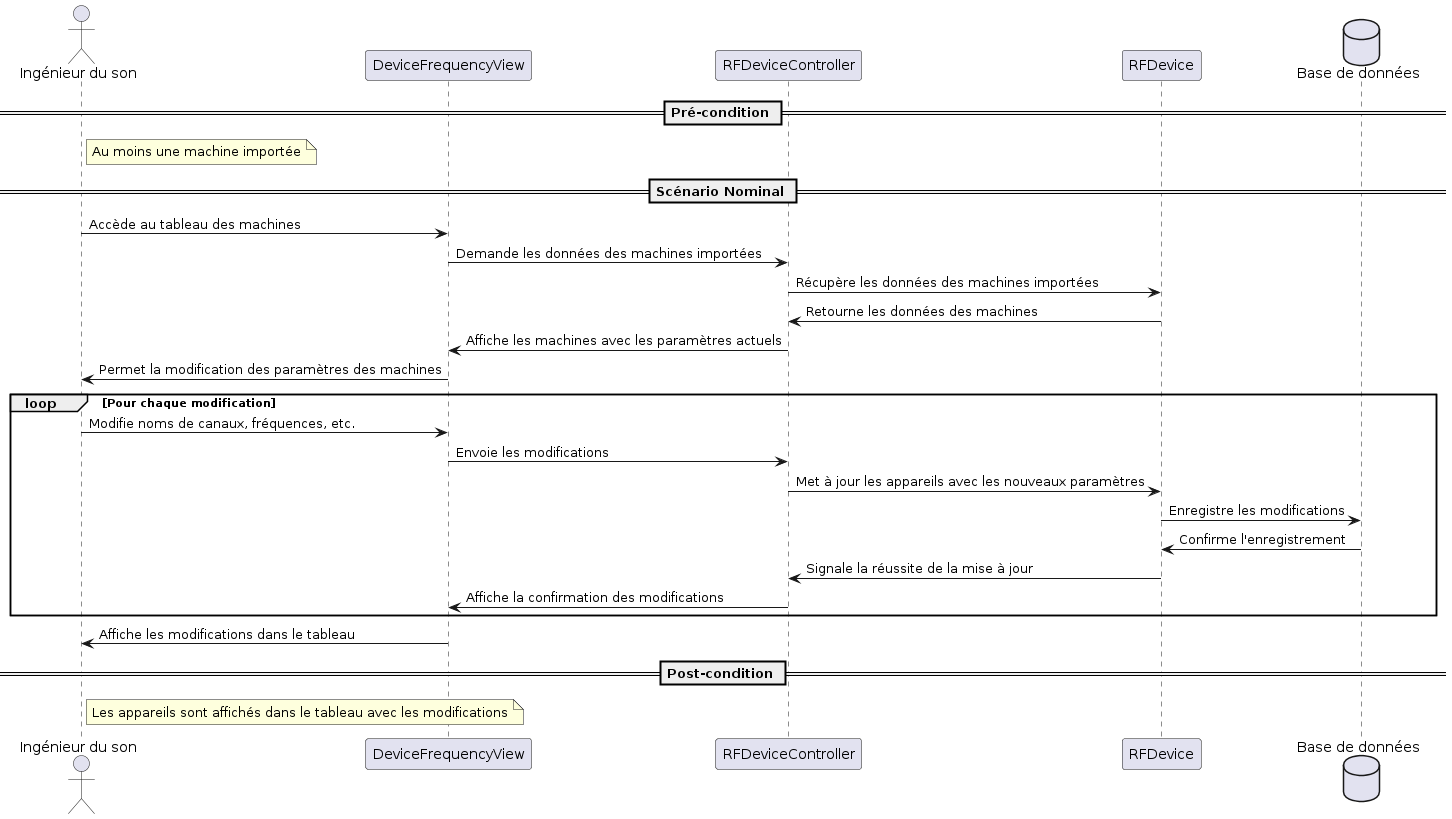

The diagram above was rendered by PlantUML. Its source (embedded in the PNG):
@startuml
actor "Ingénieur du son" as Engineer
participant "DeviceFrequencyView" as View
participant "RFDeviceController" as Controller
participant "RFDevice" as Model
database "Base de données" as Database

== Pré-condition ==
note right of Engineer: Au moins une machine importée

== Scénario Nominal ==
Engineer -> View : Accède au tableau des machines
View -> Controller : Demande les données des machines importées
Controller -> Model : Récupère les données des machines importées
Model -> Controller : Retourne les données des machines
Controller -> View : Affiche les machines avec les paramètres actuels
View -> Engineer : Permet la modification des paramètres des machines

loop Pour chaque modification
    Engineer -> View : Modifie noms de canaux, fréquences, etc.
    View -> Controller : Envoie les modifications
    Controller -> Model : Met à jour les appareils avec les nouveaux paramètres
    Model -> Database : Enregistre les modifications
    Database -> Model : Confirme l'enregistrement
    Model -> Controller : Signale la réussite de la mise à jour
    Controller -> View : Affiche la confirmation des modifications
end

View -> Engineer : Affiche les modifications dans le tableau

== Post-condition ==
note right of Engineer: Les appareils sont affichés dans le tableau avec les modifications
@enduml